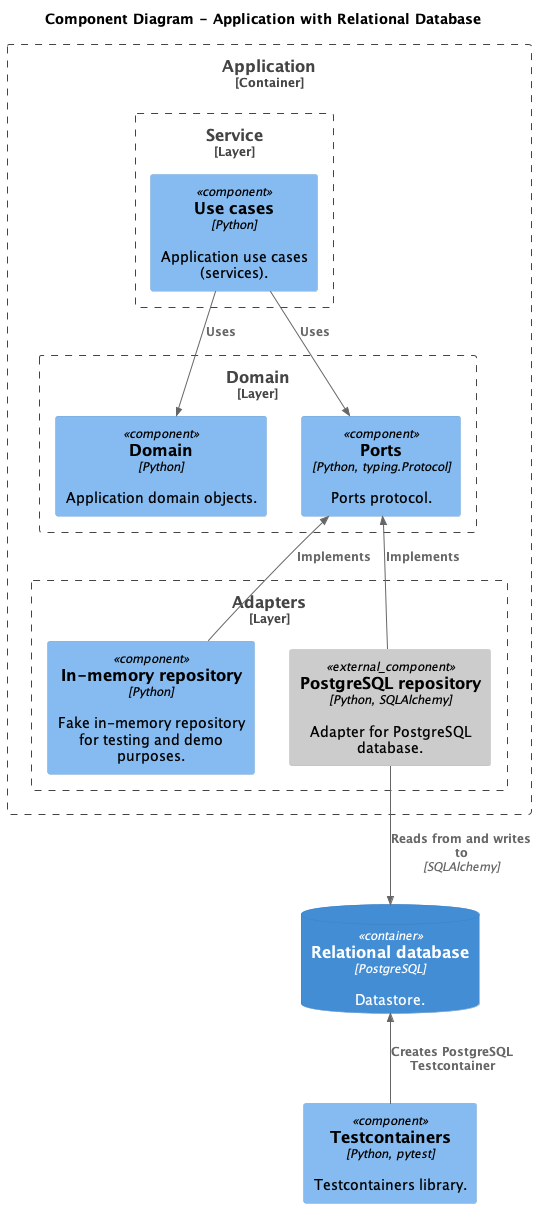

The diagram above was rendered by PlantUML. Its source (embedded in the PNG):
@startuml
!include <C4/C4_Component>
!include ../level_2_container/container/containers.puml

title Component Diagram - Application with Relational Database

relationalDbContainer()

Boundary(appContainerBoundary, "Application", "Container") {
    Boundary(serviceLayer, "Service", "Layer") {
        Component(useCases, "Use cases", "Python", "Application use cases (services).")
    }

    Boundary(domainLayer, "Domain", "Layer") {
        Component(domain, "Domain", "Python", "Application domain objects.")

        Component(ports, "Ports", "Python, typing.Protocol", "Ports protocol.")
    }

    Boundary(infrastructureLayer, "Adapters", "Layer") {
        Component(Repository, "In-memory repository", "Python", "Fake in-memory repository for testing and demo purposes.")

        Component_Ext(postgresRepository, "PostgreSQL repository", "Python, SQLAlchemy", "Adapter for PostgreSQL database.")
    }
}

Component(testcontainers, "Testcontainers", "Python, pytest", "Testcontainers library.")

Lay_R(domain, ports)

Lay_R(Repository, postgresRepository)

Rel_D(useCases, ports, "Uses")
Rel_D(useCases, domain, "Uses")

Rel_U(Repository, ports, "Implements")
Rel_U(postgresRepository, ports, "Implements")

Rel_D(postgresRepository, relationalDb, "Reads from and writes to", "SQLAlchemy")

Rel_U(testcontainers, relationalDb, "Creates PostgreSQL Testcontainer")

@enduml